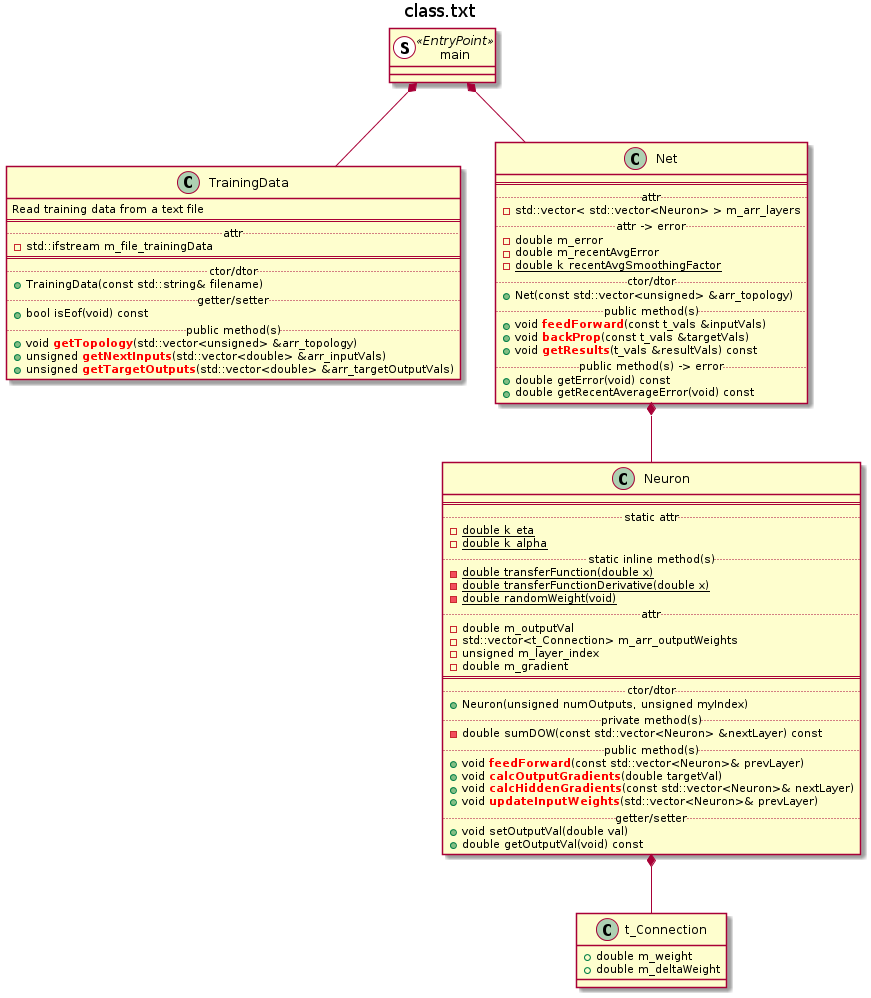

The diagram above was rendered by PlantUML. Its source (embedded in the PNG):
@startuml


title class.txt



class main << (S,#FFFFFF) EntryPoint >>


class TrainingData {
    Read training data from a text file
    ==
    .. attr ..
    - std::ifstream m_file_trainingData
    ==
    .. ctor/dtor ..
    + TrainingData(const std::string& filename)
    .. getter/setter ..
    + bool isEof(void) const
    .. public method(s) ..
    + void <color:#FF0000><b>getTopology</b></color>(std::vector<unsigned> &arr_topology)
    + unsigned <color:#FF0000><b>getNextInputs</b></color>(std::vector<double> &arr_inputVals)
    + unsigned <color:#FF0000><b>getTargetOutputs</b></color>(std::vector<double> &arr_targetOutputVals)
}


class t_Connection {
    + double m_weight
    + double m_deltaWeight
}


class Neuron {
    ==
    .. static attr ..
    - {static} double k_eta
    - {static} double k_alpha
    .. static inline method(s) ..
    - {static} double transferFunction(double x)
    - {static} double transferFunctionDerivative(double x)
    - {static} double randomWeight(void)
    .. attr ..
    - double m_outputVal
    - std::vector<t_Connection> m_arr_outputWeights
    - unsigned m_layer_index
    - double m_gradient
    ==
    .. ctor/dtor ..
    + Neuron(unsigned numOutputs, unsigned myIndex)
    .. private method(s) ..
    - double sumDOW(const std::vector<Neuron> &nextLayer) const
    .. public method(s) ..
    + void <color:#FF0000><b>feedForward</b></color>(const std::vector<Neuron>& prevLayer)
    + void <color:#FF0000><b>calcOutputGradients</b></color>(double targetVal)
    + void <color:#FF0000><b>calcHiddenGradients</b></color>(const std::vector<Neuron>& nextLayer)
    + void <color:#FF0000><b>updateInputWeights</b></color>(std::vector<Neuron>& prevLayer)
    .. getter/setter ..
    + void setOutputVal(double val)
    + double getOutputVal(void) const
}

class Net {
    ==
    .. attr ..
    - std::vector< std::vector<Neuron> > m_arr_layers
    .. attr -> error ..
    - double m_error
    - double m_recentAvgError
    - {static} double k_recentAvgSmoothingFactor
    .. ctor/dtor ..
    + Net(const std::vector<unsigned> &arr_topology)
    .. public method(s) ..
    + void <color:#FF0000><b>feedForward</b></color>(const t_vals &inputVals)
    + void <color:#FF0000><b>backProp</b></color>(const t_vals &targetVals)
    + void <color:#FF0000><b>getResults</b></color>(t_vals &resultVals) const
    .. public method(s) -> error ..
    + double getError(void) const
    + double getRecentAverageError(void) const
}


Neuron *-- t_Connection
Net *-- Neuron
main *-- Net
main *-- TrainingData


@enduml